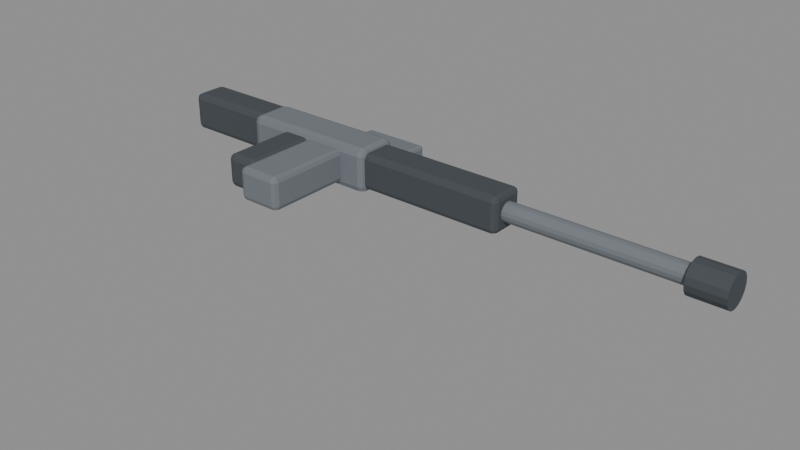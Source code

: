 # Source: assault_rifle.blend  (saved by Blender 4.4.32; exported with 4.5.12 LTS)
import bpy
from mathutils import Matrix  # noqa: F401  (used for matrix-valued properties, if any)

bpy.ops.wm.read_factory_settings(use_empty=True)
scene = bpy.context.scene
scene.name = 'Scene'

# ---- materials (node trees are filled in below, after node groups)
mat_rifle_grey = bpy.data.materials.new('Rifle Grey')
mat_rifle_grey.diffuse_color = (0.16, 0.18, 0.2, 1.0)
mat_rifle_dark = bpy.data.materials.new('Rifle Dark')
mat_rifle_dark.diffuse_color = (0.055, 0.065, 0.075, 1.0)

# ---- material node trees
mat_rifle_grey.use_nodes = True; mat_rifle_grey.node_tree.nodes.clear()
_N = mat_rifle_grey.node_tree.nodes; _L = mat_rifle_grey.node_tree.links
n0 = _N.new('ShaderNodeBsdfPrincipled'); n0.name = 'Principled BSDF'; n0.location = (10, 300)
n0.inputs[0].default_value = (0.16, 0.18, 0.2, 1.0)
n0.inputs[1].default_value = 0.05
n0.inputs[2].default_value = 0.78
n1 = _N.new('ShaderNodeOutputMaterial'); n1.name = 'Material Output'; n1.location = (300, 300)
_L.new(n0.outputs[0], n1.inputs[0])
n1.is_active_output = True
mat_rifle_dark.use_nodes = True; mat_rifle_dark.node_tree.nodes.clear()
_N = mat_rifle_dark.node_tree.nodes; _L = mat_rifle_dark.node_tree.links
n0 = _N.new('ShaderNodeBsdfPrincipled'); n0.name = 'Principled BSDF'; n0.location = (10, 300)
n0.inputs[0].default_value = (0.055, 0.065, 0.075, 1.0)
n0.inputs[1].default_value = 0.05
n0.inputs[2].default_value = 0.78
n1 = _N.new('ShaderNodeOutputMaterial'); n1.name = 'Material Output'; n1.location = (300, 300)
_L.new(n0.outputs[0], n1.inputs[0])
n1.is_active_output = True

# ---- meshes
me_cube = bpy.data.meshes.new('Cube')
me_cube.from_pydata([(-0.26, -0.08, -0.08), (-0.26, -0.08, 0.08), (-0.26, 0.08, -0.08), (-0.26, 0.08, 0.08), (0.26, -0.08, -0.08), (0.26, -0.08, 0.08), (0.26, 0.08, -0.08), (0.26, 0.08, 0.08)], [], [(0, 1, 3, 2), (2, 3, 7, 6), (6, 7, 5, 4), (4, 5, 1, 0), (2, 6, 4, 0), (7, 3, 1, 5)])
_uv = me_cube.uv_layers.new(name='UVMap')
_uv.uv.foreach_set('vector', [0.375, 0.0, 0.625, 0.0, 0.625, 0.25, 0.375, 0.25, 0.375, 0.25, 0.625, 0.25, 0.625, 0.5, 0.375, 0.5, 0.375, 0.5, 0.625, 0.5, 0.625, 0.75, 0.375, 0.75, 0.375, 0.75, 0.625, 0.75, 0.625, 1.0, 0.375, 1.0, 0.125, 0.5, 0.375, 0.5, 0.375, 0.75, 0.125, 0.75, 0.625, 0.5, 0.875, 0.5, 0.875, 0.75, 0.625, 0.75])
me_cube.materials.append(mat_rifle_grey)
me_cube.update()
me_cube_001 = bpy.data.meshes.new('Cube.001')
me_cube_001.from_pydata([(-0.31, -0.065, -0.065), (-0.31, -0.065, 0.065), (-0.31, 0.065, -0.065), (-0.31, 0.065, 0.065), (0.31, -0.065, -0.065), (0.31, -0.065, 0.065), (0.31, 0.065, -0.065), (0.31, 0.065, 0.065)], [], [(0, 1, 3, 2), (2, 3, 7, 6), (6, 7, 5, 4), (4, 5, 1, 0), (2, 6, 4, 0), (7, 3, 1, 5)])
_uv = me_cube_001.uv_layers.new(name='UVMap')
_uv.uv.foreach_set('vector', [0.375, 0.0, 0.625, 0.0, 0.625, 0.25, 0.375, 0.25, 0.375, 0.25, 0.625, 0.25, 0.625, 0.5, 0.375, 0.5, 0.375, 0.5, 0.625, 0.5, 0.625, 0.75, 0.375, 0.75, 0.375, 0.75, 0.625, 0.75, 0.625, 1.0, 0.375, 1.0, 0.125, 0.5, 0.375, 0.5, 0.375, 0.75, 0.125, 0.75, 0.625, 0.5, 0.875, 0.5, 0.875, 0.75, 0.625, 0.75])
me_cube_001.materials.append(mat_rifle_dark)
me_cube_001.update()
me_cylinder = bpy.data.meshes.new('Cylinder')
me_cylinder.from_pydata([(0.0, 0.035, -0.335), (0.0, 0.035, 0.335), (0.01339, 0.03234, -0.335), (0.01339, 0.03234, 0.335), (0.02475, 0.02475, -0.335), (0.02475, 0.02475, 0.335), (0.03234, 0.01339, -0.335), (0.03234, 0.01339, 0.335), (0.035, 0.0, -0.335), (0.035, 0.0, 0.335), (0.03234, -0.01339, -0.335), (0.03234, -0.01339, 0.335), (0.02475, -0.02475, -0.335), (0.02475, -0.02475, 0.335), (0.01339, -0.03234, -0.335), (0.01339, -0.03234, 0.335), (0.0, -0.035, -0.335), (0.0, -0.035, 0.335), (-0.01339, -0.03234, -0.335), (-0.01339, -0.03234, 0.335), (-0.02475, -0.02475, -0.335), (-0.02475, -0.02475, 0.335), (-0.03234, -0.01339, -0.335), (-0.03234, -0.01339, 0.335), (-0.035, 0.0, -0.335), (-0.035, 0.0, 0.335), (-0.03234, 0.01339, -0.335), (-0.03234, 0.01339, 0.335), (-0.02475, 0.02475, -0.335), (-0.02475, 0.02475, 0.335), (-0.01339, 0.03234, -0.335), (-0.01339, 0.03234, 0.335)], [], [(0, 1, 3, 2), (2, 3, 5, 4), (4, 5, 7, 6), (6, 7, 9, 8), (8, 9, 11, 10), (10, 11, 13, 12), (12, 13, 15, 14), (14, 15, 17, 16), (16, 17, 19, 18), (18, 19, 21, 20), (20, 21, 23, 22), (22, 23, 25, 24), (24, 25, 27, 26), (26, 27, 29, 28), (3, 1, 31, 29, 27, 25, 23, 21, 19, 17, 15, 13, 11, 9, 7, 5), (28, 29, 31, 30), (30, 31, 1, 0), (0, 2, 4, 6, 8, 10, 12, 14, 16, 18, 20, 22, 24, 26, 28, 30)])
_uv = me_cylinder.uv_layers.new(name='UVMap')
_uv.uv.foreach_set('vector', [1.0, 0.5, 1.0, 1.0, 0.9375, 1.0, 0.9375, 0.5, 0.9375, 0.5, 0.9375, 1.0, 0.875, 1.0, 0.875, 0.5, 0.875, 0.5, 0.875, 1.0, 0.8125, 1.0, 0.8125, 0.5, 0.8125, 0.5, 0.8125, 1.0, 0.75, 1.0, 0.75, 0.5, 0.75, 0.5, 0.75, 1.0, 0.6875, 1.0, 0.6875, 0.5, 0.6875, 0.5, 0.6875, 1.0, 0.625, 1.0, 0.625, 0.5, 0.625, 0.5, 0.625, 1.0, 0.5625, 1.0, 0.5625, 0.5, 0.5625, 0.5, 0.5625, 1.0, 0.5, 1.0, 0.5, 0.5, 0.5, 0.5, 0.5, 1.0, 0.4375, 1.0, 0.4375, 0.5, 0.4375, 0.5, 0.4375, 1.0, 0.375, 1.0, 0.375, 0.5, 0.375, 0.5, 0.375, 1.0, 0.3125, 1.0, 0.3125, 0.5, 0.3125, 0.5, 0.3125, 1.0, 0.25, 1.0, 0.25, 0.5, 0.25, 0.5, 0.25, 1.0, 0.1875, 1.0, 0.1875, 0.5, 0.1875, 0.5, 0.1875, 1.0, 0.125, 1.0, 0.125, 0.5, 0.3418, 0.4717, 0.25, 0.49, 0.1582, 0.4717, 0.08029, 0.4197, 0.02827, 0.3418, 0.01, 0.25, 0.02827, 0.1582, 0.08029, 0.08029, 0.1582, 0.02827, 0.25, 0.01, 0.3418, 0.02827, 0.4197, 0.08029, 0.4717, 0.1582, 0.49, 0.25, 0.4717, 0.3418, 0.4197, 0.4197, 0.125, 0.5, 0.125, 1.0, 0.0625, 1.0, 0.0625, 0.5, 0.0625, 0.5, 0.0625, 1.0, 0.0, 1.0, 0.0, 0.5, 0.75, 0.49, 0.8418, 0.4717, 0.9197, 0.4197, 0.9717, 0.3418, 0.99, 0.25, 0.9717, 0.1582, 0.9197, 0.08029, 0.8418, 0.02827, 0.75, 0.01, 0.6582, 0.02827, 0.5803, 0.08029, 0.5283, 0.1582, 0.51, 0.25, 0.5283, 0.3418, 0.5803, 0.4197, 0.6582, 0.4717])
me_cylinder.materials.append(mat_rifle_grey)
me_cylinder.update()
me_cylinder_001 = bpy.data.meshes.new('Cylinder.001')
me_cylinder_001.from_pydata([(0.0, 0.06, -0.065), (0.0, 0.06, 0.065), (0.02296, 0.05543, -0.065), (0.02296, 0.05543, 0.065), (0.04243, 0.04243, -0.065), (0.04243, 0.04243, 0.065), (0.05543, 0.02296, -0.065), (0.05543, 0.02296, 0.065), (0.06, 0.0, -0.065), (0.06, 0.0, 0.065), (0.05543, -0.02296, -0.065), (0.05543, -0.02296, 0.065), (0.04243, -0.04243, -0.065), (0.04243, -0.04243, 0.065), (0.02296, -0.05543, -0.065), (0.02296, -0.05543, 0.065), (0.0, -0.06, -0.065), (0.0, -0.06, 0.065), (-0.02296, -0.05543, -0.065), (-0.02296, -0.05543, 0.065), (-0.04243, -0.04243, -0.065), (-0.04243, -0.04243, 0.065), (-0.05543, -0.02296, -0.065), (-0.05543, -0.02296, 0.065), (-0.06, 0.0, -0.065), (-0.06, 0.0, 0.065), (-0.05543, 0.02296, -0.065), (-0.05543, 0.02296, 0.065), (-0.04243, 0.04243, -0.065), (-0.04243, 0.04243, 0.065), (-0.02296, 0.05543, -0.065), (-0.02296, 0.05543, 0.065)], [], [(0, 1, 3, 2), (2, 3, 5, 4), (4, 5, 7, 6), (6, 7, 9, 8), (8, 9, 11, 10), (10, 11, 13, 12), (12, 13, 15, 14), (14, 15, 17, 16), (16, 17, 19, 18), (18, 19, 21, 20), (20, 21, 23, 22), (22, 23, 25, 24), (24, 25, 27, 26), (26, 27, 29, 28), (3, 1, 31, 29, 27, 25, 23, 21, 19, 17, 15, 13, 11, 9, 7, 5), (28, 29, 31, 30), (30, 31, 1, 0), (0, 2, 4, 6, 8, 10, 12, 14, 16, 18, 20, 22, 24, 26, 28, 30)])
_uv = me_cylinder_001.uv_layers.new(name='UVMap')
_uv.uv.foreach_set('vector', [1.0, 0.5, 1.0, 1.0, 0.9375, 1.0, 0.9375, 0.5, 0.9375, 0.5, 0.9375, 1.0, 0.875, 1.0, 0.875, 0.5, 0.875, 0.5, 0.875, 1.0, 0.8125, 1.0, 0.8125, 0.5, 0.8125, 0.5, 0.8125, 1.0, 0.75, 1.0, 0.75, 0.5, 0.75, 0.5, 0.75, 1.0, 0.6875, 1.0, 0.6875, 0.5, 0.6875, 0.5, 0.6875, 1.0, 0.625, 1.0, 0.625, 0.5, 0.625, 0.5, 0.625, 1.0, 0.5625, 1.0, 0.5625, 0.5, 0.5625, 0.5, 0.5625, 1.0, 0.5, 1.0, 0.5, 0.5, 0.5, 0.5, 0.5, 1.0, 0.4375, 1.0, 0.4375, 0.5, 0.4375, 0.5, 0.4375, 1.0, 0.375, 1.0, 0.375, 0.5, 0.375, 0.5, 0.375, 1.0, 0.3125, 1.0, 0.3125, 0.5, 0.3125, 0.5, 0.3125, 1.0, 0.25, 1.0, 0.25, 0.5, 0.25, 0.5, 0.25, 1.0, 0.1875, 1.0, 0.1875, 0.5, 0.1875, 0.5, 0.1875, 1.0, 0.125, 1.0, 0.125, 0.5, 0.3418, 0.4717, 0.25, 0.49, 0.1582, 0.4717, 0.08029, 0.4197, 0.02827, 0.3418, 0.01, 0.25, 0.02827, 0.1582, 0.08029, 0.08029, 0.1582, 0.02827, 0.25, 0.01, 0.3418, 0.02827, 0.4197, 0.08029, 0.4717, 0.1582, 0.49, 0.25, 0.4717, 0.3418, 0.4197, 0.4197, 0.125, 0.5, 0.125, 1.0, 0.0625, 1.0, 0.0625, 0.5, 0.0625, 0.5, 0.0625, 1.0, 0.0, 1.0, 0.0, 0.5, 0.75, 0.49, 0.8418, 0.4717, 0.9197, 0.4197, 0.9717, 0.3418, 0.99, 0.25, 0.9717, 0.1582, 0.9197, 0.08029, 0.8418, 0.02827, 0.75, 0.01, 0.6582, 0.02827, 0.5803, 0.08029, 0.5283, 0.1582, 0.51, 0.25, 0.5283, 0.3418, 0.5803, 0.4197, 0.6582, 0.4717])
me_cylinder_001.materials.append(mat_rifle_dark)
me_cylinder_001.update()
me_cube_002 = bpy.data.meshes.new('Cube.002')
me_cube_002.from_pydata([(-0.19, -0.065, -0.07), (-0.19, -0.065, 0.07), (-0.19, 0.065, -0.07), (-0.19, 0.065, 0.07), (0.19, -0.065, -0.07), (0.19, -0.065, 0.07), (0.19, 0.065, -0.07), (0.19, 0.065, 0.07)], [], [(0, 1, 3, 2), (2, 3, 7, 6), (6, 7, 5, 4), (4, 5, 1, 0), (2, 6, 4, 0), (7, 3, 1, 5)])
_uv = me_cube_002.uv_layers.new(name='UVMap')
_uv.uv.foreach_set('vector', [0.375, 0.0, 0.625, 0.0, 0.625, 0.25, 0.375, 0.25, 0.375, 0.25, 0.625, 0.25, 0.625, 0.5, 0.375, 0.5, 0.375, 0.5, 0.625, 0.5, 0.625, 0.75, 0.375, 0.75, 0.375, 0.75, 0.625, 0.75, 0.625, 1.0, 0.375, 1.0, 0.125, 0.5, 0.375, 0.5, 0.375, 0.75, 0.125, 0.75, 0.625, 0.5, 0.875, 0.5, 0.875, 0.75, 0.625, 0.75])
me_cube_002.materials.append(mat_rifle_dark)
me_cube_002.update()
me_cube_003 = bpy.data.meshes.new('Cube.003')
me_cube_003.from_pydata([(-0.06, -0.16, -0.06), (-0.06, -0.16, 0.06), (-0.06, 0.16, -0.06), (-0.06, 0.16, 0.06), (0.06, -0.16, -0.06), (0.06, -0.16, 0.06), (0.06, 0.16, -0.06), (0.06, 0.16, 0.06)], [], [(0, 1, 3, 2), (2, 3, 7, 6), (6, 7, 5, 4), (4, 5, 1, 0), (2, 6, 4, 0), (7, 3, 1, 5)])
_uv = me_cube_003.uv_layers.new(name='UVMap')
_uv.uv.foreach_set('vector', [0.375, 0.0, 0.625, 0.0, 0.625, 0.25, 0.375, 0.25, 0.375, 0.25, 0.625, 0.25, 0.625, 0.5, 0.375, 0.5, 0.375, 0.5, 0.625, 0.5, 0.625, 0.75, 0.375, 0.75, 0.375, 0.75, 0.625, 0.75, 0.625, 1.0, 0.375, 1.0, 0.125, 0.5, 0.375, 0.5, 0.375, 0.75, 0.125, 0.75, 0.625, 0.5, 0.875, 0.5, 0.875, 0.75, 0.625, 0.75])
me_cube_003.materials.append(mat_rifle_dark)
me_cube_003.update()
me_cube_004 = bpy.data.meshes.new('Cube.004')
me_cube_004.from_pydata([(-0.08, -0.17, -0.06), (-0.08, -0.17, 0.06), (-0.08, 0.17, -0.06), (-0.08, 0.17, 0.06), (0.08, -0.17, -0.06), (0.08, -0.17, 0.06), (0.08, 0.17, -0.06), (0.08, 0.17, 0.06)], [], [(0, 1, 3, 2), (2, 3, 7, 6), (6, 7, 5, 4), (4, 5, 1, 0), (2, 6, 4, 0), (7, 3, 1, 5)])
_uv = me_cube_004.uv_layers.new(name='UVMap')
_uv.uv.foreach_set('vector', [0.375, 0.0, 0.625, 0.0, 0.625, 0.25, 0.375, 0.25, 0.375, 0.25, 0.625, 0.25, 0.625, 0.5, 0.375, 0.5, 0.375, 0.5, 0.625, 0.5, 0.625, 0.75, 0.375, 0.75, 0.375, 0.75, 0.625, 0.75, 0.625, 1.0, 0.375, 1.0, 0.125, 0.5, 0.375, 0.5, 0.375, 0.75, 0.125, 0.75, 0.625, 0.5, 0.875, 0.5, 0.875, 0.75, 0.625, 0.75])
me_cube_004.materials.append(mat_rifle_grey)
me_cube_004.update()
me_cube_005 = bpy.data.meshes.new('Cube.005')
me_cube_005.from_pydata([(-0.12, -0.04, -0.04), (-0.12, -0.04, 0.04), (-0.12, 0.04, -0.04), (-0.12, 0.04, 0.04), (0.12, -0.04, -0.04), (0.12, -0.04, 0.04), (0.12, 0.04, -0.04), (0.12, 0.04, 0.04)], [], [(0, 1, 3, 2), (2, 3, 7, 6), (6, 7, 5, 4), (4, 5, 1, 0), (2, 6, 4, 0), (7, 3, 1, 5)])
_uv = me_cube_005.uv_layers.new(name='UVMap')
_uv.uv.foreach_set('vector', [0.375, 0.0, 0.625, 0.0, 0.625, 0.25, 0.375, 0.25, 0.375, 0.25, 0.625, 0.25, 0.625, 0.5, 0.375, 0.5, 0.375, 0.5, 0.625, 0.5, 0.625, 0.75, 0.375, 0.75, 0.375, 0.75, 0.625, 0.75, 0.625, 1.0, 0.375, 1.0, 0.125, 0.5, 0.375, 0.5, 0.375, 0.75, 0.125, 0.75, 0.625, 0.5, 0.875, 0.5, 0.875, 0.75, 0.625, 0.75])
me_cube_005.materials.append(mat_rifle_grey)
me_cube_005.update()
me_cube_006 = bpy.data.meshes.new('Cube.006')
me_cube_006.from_pydata([(-0.09, -0.0175, -0.0175), (-0.09, -0.0175, 0.0175), (-0.09, 0.0175, -0.0175), (-0.09, 0.0175, 0.0175), (0.09, -0.0175, -0.0175), (0.09, -0.0175, 0.0175), (0.09, 0.0175, -0.0175), (0.09, 0.0175, 0.0175)], [], [(0, 1, 3, 2), (2, 3, 7, 6), (6, 7, 5, 4), (4, 5, 1, 0), (2, 6, 4, 0), (7, 3, 1, 5)])
_uv = me_cube_006.uv_layers.new(name='UVMap')
_uv.uv.foreach_set('vector', [0.375, 0.0, 0.625, 0.0, 0.625, 0.25, 0.375, 0.25, 0.375, 0.25, 0.625, 0.25, 0.625, 0.5, 0.375, 0.5, 0.375, 0.5, 0.625, 0.5, 0.625, 0.75, 0.375, 0.75, 0.375, 0.75, 0.625, 0.75, 0.625, 1.0, 0.375, 1.0, 0.125, 0.5, 0.375, 0.5, 0.375, 0.75, 0.125, 0.75, 0.625, 0.5, 0.875, 0.5, 0.875, 0.75, 0.625, 0.75])
me_cube_006.materials.append(mat_rifle_dark)
me_cube_006.update()
arm_assaultrifle_rig_skeleton = bpy.data.armatures.new('AssaultRifle_Rig_Skeleton')  # bones are not reproduced

# ---- objects
ob_assaultrifle_rig = bpy.data.objects.new('AssaultRifle_Rig', arm_assaultrifle_rig_skeleton)
ob_receiver = bpy.data.objects.new('Receiver', me_cube)
ob_handguard = bpy.data.objects.new('Handguard', me_cube_001)
ob_barrel = bpy.data.objects.new('Barrel', me_cylinder)
ob_muzzle = bpy.data.objects.new('Muzzle', me_cylinder_001)
ob_stock = bpy.data.objects.new('Stock', me_cube_002)
ob_grip = bpy.data.objects.new('Grip', me_cube_003)
ob_magazine = bpy.data.objects.new('Magazine', me_cube_004)
ob_optic = bpy.data.objects.new('Optic', me_cube_005)
ob_bolt = bpy.data.objects.new('Bolt', me_cube_006)

# ---- transforms, parenting, visibility, modifiers, constraints
ob_assaultrifle_rig.location = (0.0, 0.0, 0.0)
ob_assaultrifle_rig.show_in_front = True
ob_receiver.parent = ob_assaultrifle_rig
ob_receiver.location = (0.0, 0.0, 0.0)
_vg = ob_receiver.vertex_groups.new(name='root')
_vg.add([0, 1, 2, 3, 4, 5, 6, 7], 1.0, 'REPLACE')
_m = ob_receiver.modifiers.new('Soft edges', 'BEVEL')
_m.width = 0.025
_m.width_pct = 0.025
_m.segments = 2
_m = ob_receiver.modifiers.new('Armature', 'ARMATURE')
_m.object = ob_assaultrifle_rig
ob_handguard.parent = ob_assaultrifle_rig
ob_handguard.location = (0.48, 0.0, 0.0)
_vg = ob_handguard.vertex_groups.new(name='root')
_vg.add([0, 1, 2, 3, 4, 5, 6, 7], 1.0, 'REPLACE')
_m = ob_handguard.modifiers.new('Soft edges', 'BEVEL')
_m.width = 0.018
_m.width_pct = 0.018
_m.segments = 2
_m = ob_handguard.modifiers.new('Armature', 'ARMATURE')
_m.object = ob_assaultrifle_rig
ob_barrel.parent = ob_assaultrifle_rig
ob_barrel.location = (1.115, 0.0, 0.0)
ob_barrel.rotation_mode = 'QUATERNION'
ob_barrel.rotation_quaternion = (0.5, 0.5, 0.5, 0.5)
_vg = ob_barrel.vertex_groups.new(name='root')
_vg.add([0, 1, 2, 3, 4, 5, 6, 7, 8, 9, 10, 11, 12, 13, 14, 15, 16, 17, 18, 19, 20, 21, 22, 23, 24, 25, 26, 27, 28, 29, 30, 31], 1.0, 'REPLACE')
_m = ob_barrel.modifiers.new('Armature', 'ARMATURE')
_m.object = ob_assaultrifle_rig
ob_muzzle.parent = ob_assaultrifle_rig
ob_muzzle.location = (1.485, 0.0, 0.0)
ob_muzzle.rotation_mode = 'QUATERNION'
ob_muzzle.rotation_quaternion = (0.5, 0.5, 0.5, 0.5)
_vg = ob_muzzle.vertex_groups.new(name='root')
_vg.add([0, 1, 2, 3, 4, 5, 6, 7, 8, 9, 10, 11, 12, 13, 14, 15, 16, 17, 18, 19, 20, 21, 22, 23, 24, 25, 26, 27, 28, 29, 30, 31], 1.0, 'REPLACE')
_m = ob_muzzle.modifiers.new('Armature', 'ARMATURE')
_m.object = ob_assaultrifle_rig
ob_stock.parent = ob_assaultrifle_rig
ob_stock.location = (-0.42, 0.02, 0.0)
_vg = ob_stock.vertex_groups.new(name='root')
_vg.add([0, 1, 2, 3, 4, 5, 6, 7], 1.0, 'REPLACE')
_m = ob_stock.modifiers.new('Soft edges', 'BEVEL')
_m.width = 0.02
_m.width_pct = 0.02
_m.segments = 2
_m = ob_stock.modifiers.new('Armature', 'ARMATURE')
_m.object = ob_assaultrifle_rig
ob_grip.parent = ob_assaultrifle_rig
ob_grip.location = (-0.05, -0.18, 0.0)
_vg = ob_grip.vertex_groups.new(name='root')
_vg.add([0, 1, 2, 3, 4, 5, 6, 7], 1.0, 'REPLACE')
_m = ob_grip.modifiers.new('Soft edges', 'BEVEL')
_m.width = 0.02
_m.width_pct = 0.02
_m.segments = 2
_m = ob_grip.modifiers.new('Armature', 'ARMATURE')
_m.object = ob_assaultrifle_rig
ob_magazine.parent = ob_assaultrifle_rig
ob_magazine.location = (0.08, -0.22, 0.0)
_vg = ob_magazine.vertex_groups.new(name='magazine')
_vg.add([0, 1, 2, 3, 4, 5, 6, 7], 1.0, 'REPLACE')
_m = ob_magazine.modifiers.new('Soft edges', 'BEVEL')
_m.width = 0.018
_m.width_pct = 0.018
_m.segments = 2
_m = ob_magazine.modifiers.new('Armature', 'ARMATURE')
_m.object = ob_assaultrifle_rig
ob_optic.parent = ob_assaultrifle_rig
ob_optic.location = (0.2, 0.13, 0.0)
_vg = ob_optic.vertex_groups.new(name='root')
_vg.add([0, 1, 2, 3, 4, 5, 6, 7], 1.0, 'REPLACE')
_m = ob_optic.modifiers.new('Soft edges', 'BEVEL')
_m.width = 0.012
_m.width_pct = 0.012
_m.segments = 2
_m = ob_optic.modifiers.new('Armature', 'ARMATURE')
_m.object = ob_assaultrifle_rig
ob_bolt.parent = ob_assaultrifle_rig
ob_bolt.location = (0.38, 0.07, 0.0)
_vg = ob_bolt.vertex_groups.new(name='bolt')
_vg.add([0, 1, 2, 3, 4, 5, 6, 7], 1.0, 'REPLACE')
_m = ob_bolt.modifiers.new('Soft edges', 'BEVEL')
_m.width = 0.006
_m.width_pct = 0.006
_m.segments = 2
_m = ob_bolt.modifiers.new('Armature', 'ARMATURE')
_m.object = ob_assaultrifle_rig

# ---- collection membership
scene.collection.objects.link(ob_assaultrifle_rig)
scene.collection.objects.link(ob_receiver)
scene.collection.objects.link(ob_handguard)
scene.collection.objects.link(ob_barrel)
scene.collection.objects.link(ob_muzzle)
scene.collection.objects.link(ob_stock)
scene.collection.objects.link(ob_grip)
scene.collection.objects.link(ob_magazine)
scene.collection.objects.link(ob_optic)
scene.collection.objects.link(ob_bolt)

# ---- scene / render settings (as saved in the file)
scene.frame_start = 0; scene.frame_end = 18; scene.frame_set(1)
scene.render.engine = 'BLENDER_EEVEE_NEXT'
bpy.context.view_layer.update()

# ---- added for rendering (the .blend has no active camera and no usable light): camera, sun + grey world if the file has none
cam_auto = bpy.data.cameras.new('AutoCamera')
cam_auto.lens = 50.0
cam_auto.sensor_width = 36.0
cam_auto.clip_end = 1000.0
ob_auto_camera = bpy.data.objects.new('AutoCamera', cam_auto)
scene.collection.objects.link(ob_auto_camera)
ob_auto_camera.location = (2.51518, -2.5922, 1.53811)
ob_auto_camera.rotation_euler = (1.09748, -7.21219e-08, 0.694738)
scene.camera = ob_auto_camera
light_auto_sun = bpy.data.lights.new('AutoSun', 'SUN')
light_auto_sun.energy = 3.0
light_auto_sun.angle = 0.0523599
ob_auto_sun = bpy.data.objects.new('AutoSun', light_auto_sun)
scene.collection.objects.link(ob_auto_sun)
ob_auto_sun.rotation_euler = (0.872665, 0.174533, 0.523599)
if scene.world is None:
    world_auto = bpy.data.worlds.new('AutoWorld')
    world_auto.color = (0.3, 0.3, 0.3)
    scene.world = world_auto
bpy.context.view_layer.update()
